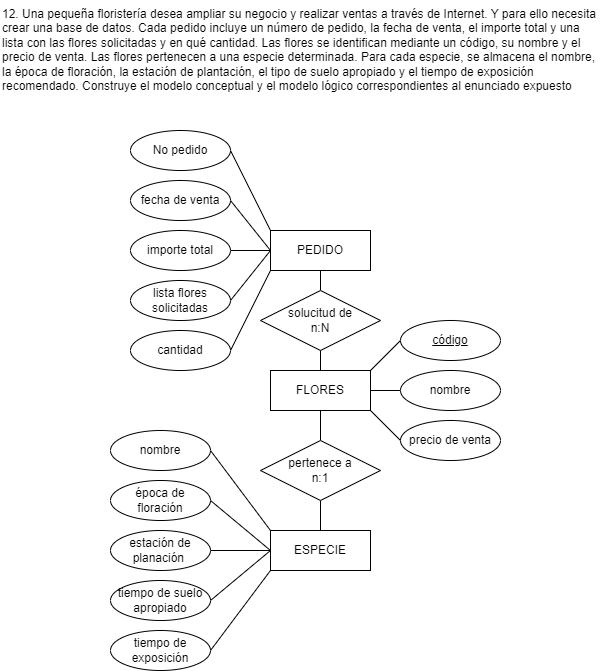

The diagram above was exported from draw.io. Its source (the exported page's mxGraphModel, read from the mxfile embedded in the PNG):
<mxGraphModel dx="662" dy="485" grid="1" gridSize="10" guides="1" tooltips="1" connect="1" arrows="1" fold="1" page="1" pageScale="1" pageWidth="850" pageHeight="1100" math="0" shadow="0">
  <root>
    <mxCell id="0" />
    <mxCell id="1" parent="0" />
    <mxCell id="2" value="12. Una pequeña floristería desea ampliar su negocio y realizar ventas a través de Internet. Y para ello necesita crear una base de datos. Cada pedido incluye un número de pedido, la fecha de venta, el importe total y una lista con las flores solicitadas y en qué cantidad. Las flores se identifican mediante un código, su nombre y el precio de venta. Las flores pertenecen a una especie determinada. Para cada especie, se almacena el nombre, la época de floración, la estación de plantación, el tipo de suelo apropiado y el tiempo de exposición recomendado. Construye el modelo conceptual y el modelo lógico correspondientes al enunciado expuesto" style="text;whiteSpace=wrap;" parent="1" vertex="1">
      <mxGeometry x="40" y="40" width="600" height="180" as="geometry" />
    </mxCell>
    <mxCell id="3" style="edgeStyle=none;html=1;exitX=0;exitY=0;exitDx=0;exitDy=0;entryX=1;entryY=0.5;entryDx=0;entryDy=0;endArrow=none;endFill=0;" parent="1" source="9" target="10" edge="1">
      <mxGeometry relative="1" as="geometry" />
    </mxCell>
    <mxCell id="4" style="edgeStyle=none;html=1;exitX=0;exitY=1;exitDx=0;exitDy=0;entryX=1;entryY=0.5;entryDx=0;entryDy=0;endArrow=none;endFill=0;" parent="1" source="9" target="14" edge="1">
      <mxGeometry relative="1" as="geometry" />
    </mxCell>
    <mxCell id="5" style="edgeStyle=none;html=1;exitX=0;exitY=0.5;exitDx=0;exitDy=0;entryX=1;entryY=0.5;entryDx=0;entryDy=0;endArrow=none;endFill=0;" parent="1" source="9" target="11" edge="1">
      <mxGeometry relative="1" as="geometry" />
    </mxCell>
    <mxCell id="6" style="edgeStyle=none;html=1;exitX=0;exitY=0.5;exitDx=0;exitDy=0;entryX=1;entryY=0.5;entryDx=0;entryDy=0;endArrow=none;endFill=0;" parent="1" source="9" target="13" edge="1">
      <mxGeometry relative="1" as="geometry" />
    </mxCell>
    <mxCell id="7" style="edgeStyle=none;html=1;exitX=0;exitY=0.5;exitDx=0;exitDy=0;endArrow=none;endFill=0;" parent="1" source="9" target="12" edge="1">
      <mxGeometry relative="1" as="geometry" />
    </mxCell>
    <mxCell id="8" style="edgeStyle=none;html=1;exitX=0.5;exitY=1;exitDx=0;exitDy=0;endArrow=none;endFill=0;" parent="1" source="9" target="37" edge="1">
      <mxGeometry relative="1" as="geometry" />
    </mxCell>
    <mxCell id="9" value="PEDIDO" style="whiteSpace=wrap;html=1;align=center;" parent="1" vertex="1">
      <mxGeometry x="310" y="270" width="100" height="40" as="geometry" />
    </mxCell>
    <mxCell id="10" value="No pedido" style="ellipse;whiteSpace=wrap;html=1;align=center;" parent="1" vertex="1">
      <mxGeometry x="170" y="170" width="100" height="40" as="geometry" />
    </mxCell>
    <mxCell id="11" value="fecha de venta" style="ellipse;whiteSpace=wrap;html=1;align=center;" parent="1" vertex="1">
      <mxGeometry x="170" y="220" width="100" height="40" as="geometry" />
    </mxCell>
    <mxCell id="12" value="importe total" style="ellipse;whiteSpace=wrap;html=1;align=center;" parent="1" vertex="1">
      <mxGeometry x="170" y="270" width="100" height="40" as="geometry" />
    </mxCell>
    <mxCell id="13" value="lista flores solicitadas" style="ellipse;whiteSpace=wrap;html=1;align=center;" parent="1" vertex="1">
      <mxGeometry x="170" y="320" width="100" height="40" as="geometry" />
    </mxCell>
    <mxCell id="14" value="cantidad" style="ellipse;whiteSpace=wrap;html=1;align=center;" parent="1" vertex="1">
      <mxGeometry x="170" y="370" width="100" height="40" as="geometry" />
    </mxCell>
    <mxCell id="15" style="edgeStyle=none;html=1;exitX=0.5;exitY=1;exitDx=0;exitDy=0;entryX=0.5;entryY=0;entryDx=0;entryDy=0;endArrow=none;endFill=0;" parent="1" source="19" target="24" edge="1">
      <mxGeometry relative="1" as="geometry" />
    </mxCell>
    <mxCell id="16" style="edgeStyle=none;html=1;exitX=1;exitY=0;exitDx=0;exitDy=0;entryX=0;entryY=0.5;entryDx=0;entryDy=0;endArrow=none;endFill=0;" parent="1" source="19" target="20" edge="1">
      <mxGeometry relative="1" as="geometry" />
    </mxCell>
    <mxCell id="17" style="edgeStyle=none;html=1;exitX=1;exitY=0.5;exitDx=0;exitDy=0;entryX=0;entryY=0.5;entryDx=0;entryDy=0;endArrow=none;endFill=0;" parent="1" source="19" target="21" edge="1">
      <mxGeometry relative="1" as="geometry" />
    </mxCell>
    <mxCell id="18" style="edgeStyle=none;html=1;exitX=1;exitY=1;exitDx=0;exitDy=0;entryX=0;entryY=0.5;entryDx=0;entryDy=0;endArrow=none;endFill=0;" parent="1" source="19" target="22" edge="1">
      <mxGeometry relative="1" as="geometry" />
    </mxCell>
    <mxCell id="19" value="FLORES" style="whiteSpace=wrap;html=1;align=center;" parent="1" vertex="1">
      <mxGeometry x="310" y="410" width="100" height="40" as="geometry" />
    </mxCell>
    <mxCell id="20" value="código" style="ellipse;whiteSpace=wrap;html=1;align=center;fontStyle=4;" parent="1" vertex="1">
      <mxGeometry x="440" y="360" width="100" height="40" as="geometry" />
    </mxCell>
    <mxCell id="21" value="nombre" style="ellipse;whiteSpace=wrap;html=1;align=center;" parent="1" vertex="1">
      <mxGeometry x="440" y="410" width="100" height="40" as="geometry" />
    </mxCell>
    <mxCell id="22" value="precio de venta" style="ellipse;whiteSpace=wrap;html=1;align=center;" parent="1" vertex="1">
      <mxGeometry x="440" y="460" width="100" height="40" as="geometry" />
    </mxCell>
    <mxCell id="23" style="edgeStyle=none;html=1;exitX=0.5;exitY=1;exitDx=0;exitDy=0;entryX=0.5;entryY=0;entryDx=0;entryDy=0;endArrow=none;endFill=0;" parent="1" source="24" target="30" edge="1">
      <mxGeometry relative="1" as="geometry" />
    </mxCell>
    <mxCell id="24" value="pertenece a&lt;div&gt;n:1&lt;/div&gt;" style="shape=rhombus;perimeter=rhombusPerimeter;whiteSpace=wrap;html=1;align=center;" parent="1" vertex="1">
      <mxGeometry x="300" y="480" width="120" height="60" as="geometry" />
    </mxCell>
    <mxCell id="25" style="edgeStyle=none;html=1;exitX=0;exitY=0;exitDx=0;exitDy=0;entryX=1;entryY=0.5;entryDx=0;entryDy=0;endArrow=none;endFill=0;" parent="1" source="30" target="31" edge="1">
      <mxGeometry relative="1" as="geometry" />
    </mxCell>
    <mxCell id="26" style="edgeStyle=none;html=1;exitX=0;exitY=1;exitDx=0;exitDy=0;entryX=1;entryY=0.5;entryDx=0;entryDy=0;endArrow=none;endFill=0;" parent="1" source="30" target="35" edge="1">
      <mxGeometry relative="1" as="geometry" />
    </mxCell>
    <mxCell id="27" style="edgeStyle=none;html=1;exitX=0;exitY=0.5;exitDx=0;exitDy=0;entryX=1;entryY=0.5;entryDx=0;entryDy=0;endArrow=none;endFill=0;" parent="1" source="30" target="33" edge="1">
      <mxGeometry relative="1" as="geometry" />
    </mxCell>
    <mxCell id="28" style="edgeStyle=none;html=1;exitX=0;exitY=0.5;exitDx=0;exitDy=0;entryX=1;entryY=0.5;entryDx=0;entryDy=0;endArrow=none;endFill=0;" parent="1" source="30" target="32" edge="1">
      <mxGeometry relative="1" as="geometry" />
    </mxCell>
    <mxCell id="29" style="edgeStyle=none;html=1;exitX=0;exitY=0.5;exitDx=0;exitDy=0;entryX=1;entryY=0.5;entryDx=0;entryDy=0;endArrow=none;endFill=0;" parent="1" source="30" target="34" edge="1">
      <mxGeometry relative="1" as="geometry" />
    </mxCell>
    <mxCell id="30" value="ESPECIE" style="whiteSpace=wrap;html=1;align=center;" parent="1" vertex="1">
      <mxGeometry x="310" y="570" width="100" height="40" as="geometry" />
    </mxCell>
    <mxCell id="31" value="nombre" style="ellipse;whiteSpace=wrap;html=1;align=center;" parent="1" vertex="1">
      <mxGeometry x="150" y="470" width="100" height="40" as="geometry" />
    </mxCell>
    <mxCell id="32" value="época de floración" style="ellipse;whiteSpace=wrap;html=1;align=center;" parent="1" vertex="1">
      <mxGeometry x="150" y="520" width="100" height="40" as="geometry" />
    </mxCell>
    <mxCell id="33" value="estación de planación&amp;nbsp;" style="ellipse;whiteSpace=wrap;html=1;align=center;" parent="1" vertex="1">
      <mxGeometry x="150" y="570" width="100" height="40" as="geometry" />
    </mxCell>
    <mxCell id="34" value="tiempo de suelo apropiado" style="ellipse;whiteSpace=wrap;html=1;align=center;" parent="1" vertex="1">
      <mxGeometry x="150" y="620" width="100" height="40" as="geometry" />
    </mxCell>
    <mxCell id="35" value="tiempo de exposición" style="ellipse;whiteSpace=wrap;html=1;align=center;" parent="1" vertex="1">
      <mxGeometry x="150" y="670" width="100" height="40" as="geometry" />
    </mxCell>
    <mxCell id="36" style="edgeStyle=none;html=1;exitX=0.5;exitY=1;exitDx=0;exitDy=0;entryX=0.5;entryY=0;entryDx=0;entryDy=0;endArrow=none;endFill=0;" parent="1" source="37" target="19" edge="1">
      <mxGeometry relative="1" as="geometry" />
    </mxCell>
    <mxCell id="37" value="solucitud de&lt;div&gt;n:N&lt;/div&gt;" style="shape=rhombus;perimeter=rhombusPerimeter;whiteSpace=wrap;html=1;align=center;" parent="1" vertex="1">
      <mxGeometry x="300" y="330" width="120" height="60" as="geometry" />
    </mxCell>
  </root>
</mxGraphModel>